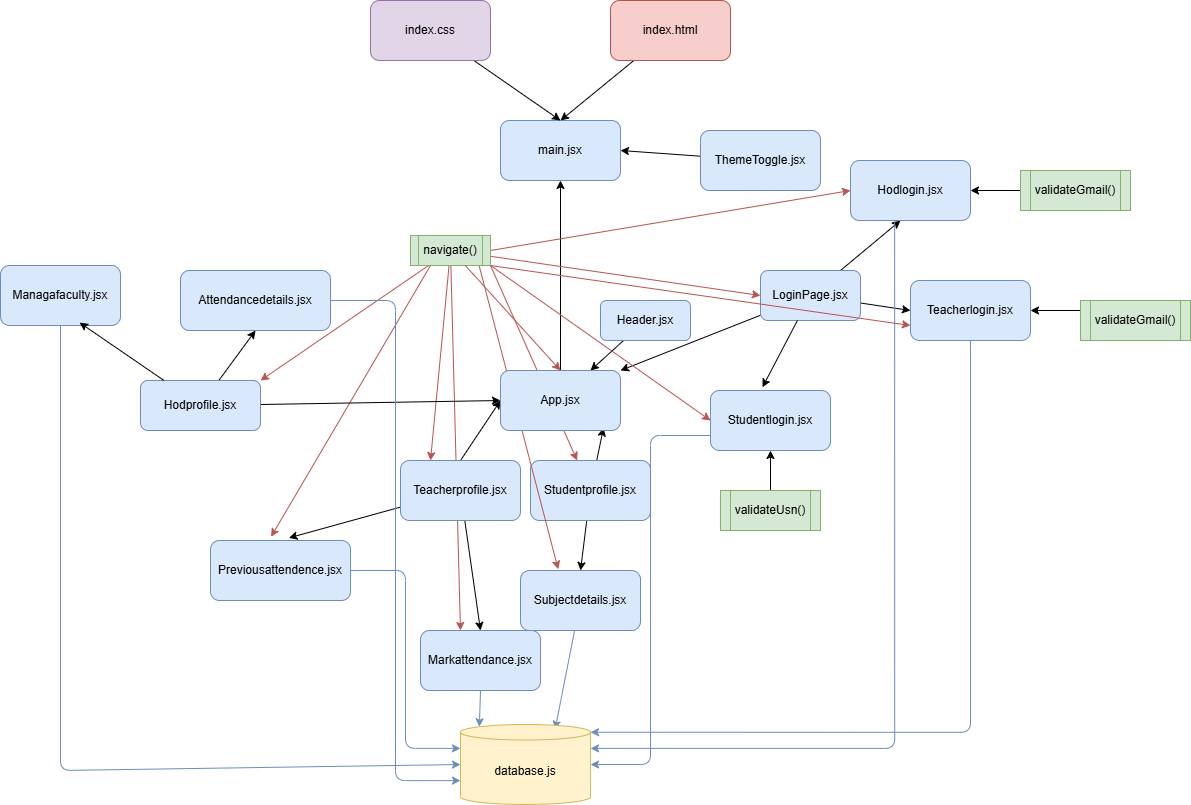

The diagram above was exported from draw.io. Its source (the exported page's mxGraphModel, read from the mxfile embedded in the PNG):
<mxGraphModel dx="1906" dy="1293" grid="1" gridSize="10" guides="1" tooltips="1" connect="1" arrows="1" fold="1" page="1" pageScale="1" pageWidth="1169" pageHeight="827" math="0" shadow="0">
  <root>
    <mxCell id="0" />
    <mxCell id="1" parent="0" />
    <mxCell id="3" value="main.jsx" style="rounded=1;whiteSpace=wrap;html=1;fillColor=#dae8fc;strokeColor=#6c8ebf;" parent="1" vertex="1">
      <mxGeometry x="490" y="-660" width="120" height="60" as="geometry" />
    </mxCell>
    <mxCell id="5" style="edgeStyle=none;html=1;entryX=0.5;entryY=1;entryDx=0;entryDy=0;" parent="1" source="4" target="3" edge="1">
      <mxGeometry relative="1" as="geometry" />
    </mxCell>
    <mxCell id="37" style="edgeStyle=none;html=1;entryX=0.75;entryY=0;entryDx=0;entryDy=0;" parent="1" source="6" target="4" edge="1">
      <mxGeometry relative="1" as="geometry" />
    </mxCell>
    <mxCell id="6" value="Header.jsx" style="rounded=1;whiteSpace=wrap;html=1;fillColor=#dae8fc;strokeColor=#6c8ebf;" parent="1" vertex="1">
      <mxGeometry x="590" y="-480" width="90" height="40" as="geometry" />
    </mxCell>
    <mxCell id="16" style="edgeStyle=none;html=1;entryX=1;entryY=0;entryDx=0;entryDy=0;" parent="1" source="7" target="4" edge="1">
      <mxGeometry relative="1" as="geometry" />
    </mxCell>
    <mxCell id="36" style="edgeStyle=none;html=1;entryX=0;entryY=0.5;entryDx=0;entryDy=0;" parent="1" source="7" target="9" edge="1">
      <mxGeometry relative="1" as="geometry" />
    </mxCell>
    <mxCell id="64" style="edgeStyle=none;html=1;" parent="1" source="7" edge="1">
      <mxGeometry relative="1" as="geometry">
        <mxPoint x="890" y="-560" as="targetPoint" />
      </mxGeometry>
    </mxCell>
    <mxCell id="7" value="LoginPage.jsx" style="rounded=1;whiteSpace=wrap;html=1;fillColor=#dae8fc;strokeColor=#6c8ebf;" parent="1" vertex="1">
      <mxGeometry x="750" y="-510" width="100" height="50" as="geometry" />
    </mxCell>
    <mxCell id="8" value="Studentlogin.jsx" style="rounded=1;whiteSpace=wrap;html=1;fillColor=#dae8fc;strokeColor=#6c8ebf;" parent="1" vertex="1">
      <mxGeometry x="700" y="-390" width="120" height="60" as="geometry" />
    </mxCell>
    <mxCell id="9" value="Teacherlogin.jsx" style="rounded=1;whiteSpace=wrap;html=1;fillColor=#dae8fc;strokeColor=#6c8ebf;" parent="1" vertex="1">
      <mxGeometry x="900" y="-500" width="120" height="60" as="geometry" />
    </mxCell>
    <mxCell id="31" style="edgeStyle=none;html=1;entryX=0.5;entryY=0;entryDx=0;entryDy=0;" parent="1" source="10" target="30" edge="1">
      <mxGeometry relative="1" as="geometry" />
    </mxCell>
    <mxCell id="87" value="" style="edgeStyle=none;html=1;entryX=0.858;entryY=0.956;entryDx=0;entryDy=0;entryPerimeter=0;" edge="1" parent="1" source="10" target="4">
      <mxGeometry relative="1" as="geometry">
        <Array as="points" />
      </mxGeometry>
    </mxCell>
    <mxCell id="10" value="Studentprofile.jsx" style="rounded=1;whiteSpace=wrap;html=1;fillColor=#dae8fc;strokeColor=#6c8ebf;" parent="1" vertex="1">
      <mxGeometry x="520" y="-320" width="120" height="60" as="geometry" />
    </mxCell>
    <mxCell id="60" style="edgeStyle=none;html=1;entryX=0.5;entryY=0;entryDx=0;entryDy=0;" parent="1" source="11" target="59" edge="1">
      <mxGeometry relative="1" as="geometry" />
    </mxCell>
    <mxCell id="52" style="edgeStyle=elbowEdgeStyle;html=1;fillColor=#dae8fc;strokeColor=#6c8ebf;entryX=0;entryY=0;entryDx=0;entryDy=23.875038146972656;entryPerimeter=0;" parent="1" source="12" target="48" edge="1">
      <mxGeometry relative="1" as="geometry">
        <mxPoint x="460" y="580" as="targetPoint" />
      </mxGeometry>
    </mxCell>
    <mxCell id="22" style="edgeStyle=none;html=1;entryX=0;entryY=0.5;entryDx=0;entryDy=0;exitX=0.5;exitY=0;exitDx=0;exitDy=0;" parent="1" source="11" target="4" edge="1">
      <mxGeometry relative="1" as="geometry">
        <mxPoint x="180" as="sourcePoint" />
        <mxPoint x="510" y="-180" as="targetPoint" />
        <Array as="points" />
      </mxGeometry>
    </mxCell>
    <mxCell id="39" style="edgeStyle=none;html=1;entryX=0.25;entryY=0;entryDx=0;entryDy=0;fillColor=#f8cecc;strokeColor=#b85450;" parent="1" source="20" target="11" edge="1">
      <mxGeometry relative="1" as="geometry" />
    </mxCell>
    <mxCell id="40" style="edgeStyle=none;html=1;entryX=0;entryY=0.5;entryDx=0;entryDy=0;fillColor=#f8cecc;strokeColor=#b85450;" parent="1" source="20" target="7" edge="1">
      <mxGeometry relative="1" as="geometry" />
    </mxCell>
    <mxCell id="41" style="edgeStyle=none;html=1;entryX=0.314;entryY=-0.022;entryDx=0;entryDy=0;exitX=0.854;exitY=0.967;exitDx=0;exitDy=0;exitPerimeter=0;entryPerimeter=0;fillColor=#f8cecc;strokeColor=#b85450;" parent="1" source="20" target="30" edge="1">
      <mxGeometry relative="1" as="geometry">
        <Array as="points" />
      </mxGeometry>
    </mxCell>
    <mxCell id="42" style="edgeStyle=none;html=1;entryX=0;entryY=0.5;entryDx=0;entryDy=0;exitX=1;exitY=1;exitDx=0;exitDy=0;fillColor=#f8cecc;strokeColor=#b85450;" parent="1" source="20" target="8" edge="1">
      <mxGeometry relative="1" as="geometry">
        <Array as="points" />
        <mxPoint x="-130" y="-160" as="sourcePoint" />
      </mxGeometry>
    </mxCell>
    <mxCell id="61" style="edgeStyle=none;html=1;entryX=0.333;entryY=0;entryDx=0;entryDy=0;entryPerimeter=0;fillColor=#f8cecc;strokeColor=#b85450;" parent="1" source="20" target="59" edge="1">
      <mxGeometry relative="1" as="geometry" />
    </mxCell>
    <mxCell id="62" style="edgeStyle=none;html=1;exitX=1;exitY=1;exitDx=0;exitDy=0;fillColor=#f8cecc;strokeColor=#b85450;" parent="1" source="20" target="10" edge="1">
      <mxGeometry relative="1" as="geometry" />
    </mxCell>
    <mxCell id="67" style="edgeStyle=none;html=1;exitX=1;exitY=0.5;exitDx=0;exitDy=0;entryX=0;entryY=0.5;entryDx=0;entryDy=0;rounded=1;curved=0;strokeColor=#b85450;fillColor=#f8cecc;" parent="1" source="20" target="63" edge="1">
      <mxGeometry relative="1" as="geometry">
        <Array as="points" />
      </mxGeometry>
    </mxCell>
    <mxCell id="78" style="edgeStyle=none;html=1;entryX=1;entryY=0;entryDx=0;entryDy=0;fillColor=#f8cecc;strokeColor=#b85450;" parent="1" source="20" target="77" edge="1">
      <mxGeometry relative="1" as="geometry" />
    </mxCell>
    <mxCell id="20" value="navigate()" style="shape=process;whiteSpace=wrap;html=1;backgroundOutline=1;fillColor=#d5e8d4;strokeColor=#82b366;" parent="1" vertex="1">
      <mxGeometry x="400" y="-545" width="80" height="30" as="geometry" />
    </mxCell>
    <mxCell id="34" style="edgeStyle=none;html=1;entryX=0.5;entryY=1;entryDx=0;entryDy=0;" parent="1" source="23" target="8" edge="1">
      <mxGeometry relative="1" as="geometry" />
    </mxCell>
    <mxCell id="26" style="edgeStyle=none;html=1;entryX=1;entryY=0.5;entryDx=0;entryDy=0;exitX=0;exitY=0.25;exitDx=0;exitDy=0;" parent="1" source="25" target="9" edge="1">
      <mxGeometry relative="1" as="geometry" />
    </mxCell>
    <mxCell id="25" value="validateGmail()" style="shape=process;whiteSpace=wrap;html=1;backgroundOutline=1;size=0.09090909090909091;fillColor=#d5e8d4;strokeColor=#82b366;" parent="1" vertex="1">
      <mxGeometry x="1070" y="-480" width="110" height="40" as="geometry" />
    </mxCell>
    <mxCell id="29" style="edgeStyle=none;html=1;entryX=0.56;entryY=-0.043;entryDx=0;entryDy=0;entryPerimeter=0;" parent="1" source="11" target="12" edge="1">
      <mxGeometry relative="1" as="geometry" />
    </mxCell>
    <mxCell id="30" value="Subjectdetails.jsx" style="rounded=1;whiteSpace=wrap;html=1;fillColor=#dae8fc;strokeColor=#6c8ebf;" parent="1" vertex="1">
      <mxGeometry x="510" y="-210" width="120" height="60" as="geometry" />
    </mxCell>
    <mxCell id="35" style="edgeStyle=none;html=1;entryX=0.433;entryY=-0.054;entryDx=0;entryDy=0;entryPerimeter=0;" parent="1" source="7" target="8" edge="1">
      <mxGeometry relative="1" as="geometry" />
    </mxCell>
    <mxCell id="45" style="edgeStyle=none;html=1;entryX=0.5;entryY=0;entryDx=0;entryDy=0;" parent="1" source="44" target="3" edge="1">
      <mxGeometry relative="1" as="geometry" />
    </mxCell>
    <mxCell id="44" value="index.html" style="rounded=1;whiteSpace=wrap;html=1;fillColor=#f8cecc;strokeColor=#b85450;" parent="1" vertex="1">
      <mxGeometry x="600" y="-780" width="120" height="60" as="geometry" />
    </mxCell>
    <mxCell id="47" style="edgeStyle=none;html=1;entryX=0.5;entryY=0;entryDx=0;entryDy=0;" parent="1" source="46" target="3" edge="1">
      <mxGeometry relative="1" as="geometry" />
    </mxCell>
    <mxCell id="46" value="index.css" style="rounded=1;whiteSpace=wrap;html=1;fillColor=#e1d5e7;strokeColor=#9673a6;" parent="1" vertex="1">
      <mxGeometry x="360" y="-780" width="120" height="60" as="geometry" />
    </mxCell>
    <mxCell id="49" style="edgeStyle=orthogonalEdgeStyle;html=1;entryX=1;entryY=0;entryDx=0;entryDy=7.7500762939453125;entryPerimeter=0;fillColor=#dae8fc;strokeColor=#6c8ebf;exitX=0.5;exitY=1;exitDx=0;exitDy=0;" parent="1" source="9" target="48" edge="1">
      <mxGeometry relative="1" as="geometry">
        <mxPoint x="910" y="-40" as="sourcePoint" />
      </mxGeometry>
    </mxCell>
    <mxCell id="51" style="edgeStyle=none;html=1;entryX=0.728;entryY=0.06;entryDx=0;entryDy=0;entryPerimeter=0;fillColor=#dae8fc;strokeColor=#6c8ebf;" parent="1" source="30" target="48" edge="1">
      <mxGeometry relative="1" as="geometry">
        <Array as="points" />
      </mxGeometry>
    </mxCell>
    <mxCell id="53" value="" style="edgeStyle=elbowEdgeStyle;html=1;exitX=0;exitY=0.75;exitDx=0;exitDy=0;fillColor=#dae8fc;strokeColor=#6c8ebf;" parent="1" source="8" target="48" edge="1">
      <mxGeometry relative="1" as="geometry">
        <mxPoint x="560" y="225" as="sourcePoint" />
        <mxPoint x="530" y="570" as="targetPoint" />
      </mxGeometry>
    </mxCell>
    <mxCell id="57" style="edgeStyle=none;html=1;entryX=1;entryY=0.5;entryDx=0;entryDy=0;" parent="1" source="55" target="3" edge="1">
      <mxGeometry relative="1" as="geometry" />
    </mxCell>
    <mxCell id="55" value="ThemeToggle.jsx" style="rounded=1;whiteSpace=wrap;html=1;fillColor=#dae8fc;strokeColor=#6c8ebf;" parent="1" vertex="1">
      <mxGeometry x="690" y="-650" width="120" height="60" as="geometry" />
    </mxCell>
    <mxCell id="59" value="Markattendance.jsx" style="rounded=1;whiteSpace=wrap;html=1;fillColor=#dae8fc;strokeColor=#6c8ebf;" parent="1" vertex="1">
      <mxGeometry x="410" y="-150" width="120" height="60" as="geometry" />
    </mxCell>
    <mxCell id="63" value="Hodlogin.jsx" style="rounded=1;whiteSpace=wrap;html=1;fillColor=#dae8fc;strokeColor=#6c8ebf;" parent="1" vertex="1">
      <mxGeometry x="840" y="-620" width="120" height="60" as="geometry" />
    </mxCell>
    <mxCell id="70" style="edgeStyle=none;html=1;entryX=1;entryY=0.5;entryDx=0;entryDy=0;" parent="1" source="65" target="63" edge="1">
      <mxGeometry relative="1" as="geometry" />
    </mxCell>
    <mxCell id="65" value="validateGmail()" style="shape=process;whiteSpace=wrap;html=1;backgroundOutline=1;size=0.09090909090909091;fillColor=#d5e8d4;strokeColor=#82b366;" parent="1" vertex="1">
      <mxGeometry x="1010" y="-610" width="110" height="40" as="geometry" />
    </mxCell>
    <mxCell id="68" style="edgeStyle=orthogonalEdgeStyle;html=1;entryX=1;entryY=0;entryDx=0;entryDy=23.875038146972656;entryPerimeter=0;exitX=0.368;exitY=1.006;exitDx=0;exitDy=0;exitPerimeter=0;fillColor=#dae8fc;strokeColor=#6c8ebf;" parent="1" source="63" target="48" edge="1">
      <mxGeometry relative="1" as="geometry" />
    </mxCell>
    <mxCell id="71" value="" style="edgeStyle=none;html=1;entryX=0;entryY=0.75;entryDx=0;entryDy=0;exitX=1;exitY=1;exitDx=0;exitDy=0;fillColor=#f8cecc;strokeColor=#b85450;" parent="1" source="20" target="9" edge="1">
      <mxGeometry relative="1" as="geometry">
        <mxPoint x="140" y="24" as="sourcePoint" />
        <Array as="points" />
        <mxPoint x="900" y="-470" as="targetPoint" />
      </mxGeometry>
    </mxCell>
    <mxCell id="23" value="validateUsn()" style="shape=process;whiteSpace=wrap;html=1;backgroundOutline=1;fillColor=#d5e8d4;strokeColor=#82b366;" parent="1" vertex="1">
      <mxGeometry x="710" y="-290" width="100" height="40" as="geometry" />
    </mxCell>
    <mxCell id="11" value="Teacherprofile.jsx" style="rounded=1;whiteSpace=wrap;html=1;fillColor=#dae8fc;strokeColor=#6c8ebf;" parent="1" vertex="1">
      <mxGeometry x="390" y="-320" width="120" height="60" as="geometry" />
    </mxCell>
    <mxCell id="74" value="" style="edgeStyle=none;html=1;exitX=0.25;exitY=1;exitDx=0;exitDy=0;entryX=0.433;entryY=-0.063;entryDx=0;entryDy=0;entryPerimeter=0;fillColor=#f8cecc;strokeColor=#b85450;" parent="1" source="20" target="12" edge="1">
      <mxGeometry relative="1" as="geometry">
        <mxPoint x="180" y="9" as="sourcePoint" />
        <mxPoint x="200" y="-40" as="targetPoint" />
        <Array as="points" />
      </mxGeometry>
    </mxCell>
    <mxCell id="12" value="Previousattendence.jsx" style="rounded=1;whiteSpace=wrap;html=1;fillColor=#dae8fc;strokeColor=#6c8ebf;" parent="1" vertex="1">
      <mxGeometry x="200" y="-240" width="140" height="60" as="geometry" />
    </mxCell>
    <mxCell id="48" value="database.js" style="shape=cylinder3;whiteSpace=wrap;html=1;boundedLbl=1;backgroundOutline=1;size=7.7500762939453125;fillColor=#fff2cc;strokeColor=#d6b656;" parent="1" vertex="1">
      <mxGeometry x="450" y="-56" width="130" height="80" as="geometry" />
    </mxCell>
    <mxCell id="76" style="edgeStyle=none;html=1;exitX=0.5;exitY=1;exitDx=0;exitDy=0;entryX=0.145;entryY=0;entryDx=0;entryDy=2.2475221252441404;entryPerimeter=0;fillColor=#dae8fc;strokeColor=#6c8ebf;" parent="1" source="59" target="48" edge="1">
      <mxGeometry relative="1" as="geometry" />
    </mxCell>
    <mxCell id="79" style="edgeStyle=none;html=1;entryX=0;entryY=0.5;entryDx=0;entryDy=0;" parent="1" source="77" target="4" edge="1">
      <mxGeometry relative="1" as="geometry" />
    </mxCell>
    <mxCell id="84" style="edgeStyle=none;html=1;entryX=0.5;entryY=1;entryDx=0;entryDy=0;" parent="1" source="77" target="81" edge="1">
      <mxGeometry relative="1" as="geometry" />
    </mxCell>
    <mxCell id="77" value="Hodprofile.jsx" style="rounded=1;whiteSpace=wrap;html=1;fillColor=#dae8fc;strokeColor=#6c8ebf;" parent="1" vertex="1">
      <mxGeometry x="130" y="-400" width="120" height="50" as="geometry" />
    </mxCell>
    <mxCell id="80" value="Managafaculty.jsx" style="rounded=1;whiteSpace=wrap;html=1;fillColor=#dae8fc;strokeColor=#6c8ebf;" parent="1" vertex="1">
      <mxGeometry x="-10" y="-515" width="120" height="60" as="geometry" />
    </mxCell>
    <mxCell id="81" value="Attendancedetails.jsx" style="rounded=1;whiteSpace=wrap;html=1;fillColor=#dae8fc;strokeColor=#6c8ebf;" parent="1" vertex="1">
      <mxGeometry x="170" y="-510" width="150" height="60" as="geometry" />
    </mxCell>
    <mxCell id="82" style="edgeStyle=orthogonalEdgeStyle;html=1;entryX=0;entryY=0;entryDx=0;entryDy=56.124961853027344;entryPerimeter=0;elbow=vertical;fillColor=#dae8fc;strokeColor=#6c8ebf;" parent="1" source="81" target="48" edge="1">
      <mxGeometry relative="1" as="geometry" />
    </mxCell>
    <mxCell id="83" value="" style="edgeStyle=none;html=1;entryX=0.5;entryY=0;entryDx=0;entryDy=0;exitX=0.684;exitY=0.996;exitDx=0;exitDy=0;exitPerimeter=0;fillColor=#f8cecc;strokeColor=#b85450;" parent="1" source="20" target="4" edge="1">
      <mxGeometry relative="1" as="geometry">
        <mxPoint x="450" y="-510" as="sourcePoint" />
        <Array as="points" />
        <mxPoint x="900" y="-455" as="targetPoint" />
      </mxGeometry>
    </mxCell>
    <mxCell id="4" value="App.jsx" style="rounded=1;whiteSpace=wrap;html=1;fillColor=#dae8fc;strokeColor=#6c8ebf;" parent="1" vertex="1">
      <mxGeometry x="490" y="-410" width="120" height="60" as="geometry" />
    </mxCell>
    <mxCell id="85" style="edgeStyle=none;html=1;entryX=0.659;entryY=0.952;entryDx=0;entryDy=0;entryPerimeter=0;" parent="1" source="77" target="80" edge="1">
      <mxGeometry relative="1" as="geometry" />
    </mxCell>
    <mxCell id="86" style="html=1;entryX=0;entryY=0.5;entryDx=0;entryDy=0;entryPerimeter=0;fillColor=#dae8fc;strokeColor=#6c8ebf;" parent="1" source="80" target="48" edge="1">
      <mxGeometry relative="1" as="geometry">
        <Array as="points">
          <mxPoint x="50" y="-10" />
        </Array>
      </mxGeometry>
    </mxCell>
  </root>
</mxGraphModel>